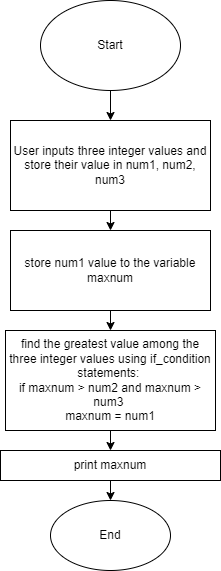

The diagram above was exported from draw.io. Its source (the exported page's mxGraphModel, read from the mxfile embedded in the PNG):
<mxGraphModel dx="332" dy="1490" grid="1" gridSize="10" guides="1" tooltips="1" connect="1" arrows="1" fold="1" page="1" pageScale="1" pageWidth="850" pageHeight="1100" math="0" shadow="0">
  <root>
    <mxCell id="0" />
    <mxCell id="1" parent="0" />
    <mxCell id="3" style="edgeStyle=none;html=1;" edge="1" parent="1" source="2">
      <mxGeometry relative="1" as="geometry">
        <mxPoint x="170" y="110" as="targetPoint" />
      </mxGeometry>
    </mxCell>
    <mxCell id="2" value="Start" style="ellipse;whiteSpace=wrap;html=1;" vertex="1" parent="1">
      <mxGeometry x="100" y="-10" width="140" height="90" as="geometry" />
    </mxCell>
    <mxCell id="5" style="edgeStyle=none;html=1;" edge="1" parent="1" source="4">
      <mxGeometry relative="1" as="geometry">
        <mxPoint x="170" y="220" as="targetPoint" />
      </mxGeometry>
    </mxCell>
    <mxCell id="4" value="User inputs three integer values and store their value in num1, num2, num3" style="rounded=0;whiteSpace=wrap;html=1;" vertex="1" parent="1">
      <mxGeometry x="70" y="110" width="200" height="90" as="geometry" />
    </mxCell>
    <mxCell id="7" style="edgeStyle=none;html=1;" edge="1" parent="1" source="6">
      <mxGeometry relative="1" as="geometry">
        <mxPoint x="170" y="320" as="targetPoint" />
      </mxGeometry>
    </mxCell>
    <mxCell id="6" value="store num1 value to the variable maxnum" style="rounded=0;whiteSpace=wrap;html=1;" vertex="1" parent="1">
      <mxGeometry x="70" y="220" width="200" height="80" as="geometry" />
    </mxCell>
    <mxCell id="12" style="edgeStyle=none;html=1;" edge="1" parent="1" source="8" target="13">
      <mxGeometry relative="1" as="geometry">
        <mxPoint x="175" y="420" as="targetPoint" />
      </mxGeometry>
    </mxCell>
    <mxCell id="8" value="find the greatest value among the three integer values using if_condition statements:&amp;nbsp;&lt;br&gt;if maxnum &amp;gt; num2 and maxnum &amp;gt; num3&amp;nbsp;&lt;br&gt;maxnum = num1" style="rounded=0;whiteSpace=wrap;html=1;" vertex="1" parent="1">
      <mxGeometry x="65" y="320" width="210" height="100" as="geometry" />
    </mxCell>
    <mxCell id="9" value="End" style="ellipse;whiteSpace=wrap;html=1;" vertex="1" parent="1">
      <mxGeometry x="110" y="490" width="120" height="70" as="geometry" />
    </mxCell>
    <mxCell id="15" value="" style="edgeStyle=none;html=1;" edge="1" parent="1" source="13" target="9">
      <mxGeometry relative="1" as="geometry" />
    </mxCell>
    <mxCell id="13" value="print maxnum" style="rounded=0;whiteSpace=wrap;html=1;" vertex="1" parent="1">
      <mxGeometry x="60" y="440" width="220" height="30" as="geometry" />
    </mxCell>
  </root>
</mxGraphModel>